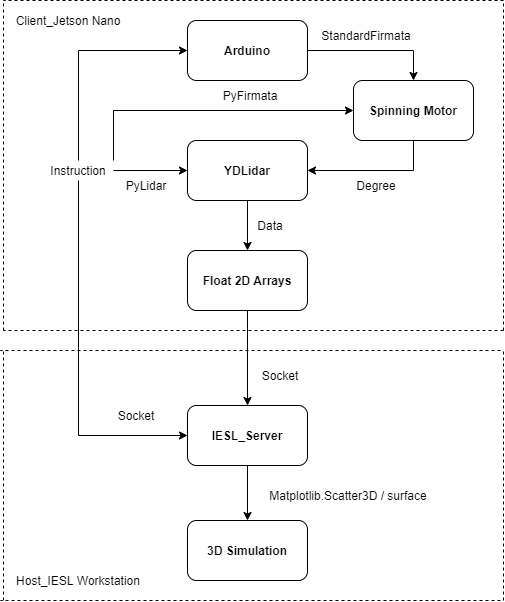

The diagram above was exported from draw.io. Its source (the exported page's mxGraphModel, read from the mxfile embedded in the PNG):
<mxGraphModel dx="1830" dy="952" grid="1" gridSize="10" guides="1" tooltips="1" connect="1" arrows="1" fold="1" page="1" pageScale="1" pageWidth="827" pageHeight="1169" math="0" shadow="0">
  <root>
    <mxCell id="0" />
    <mxCell id="1" parent="0" />
    <mxCell id="C-LBY_DNv9jRYVg0yz8y-8" value="" style="edgeStyle=orthogonalEdgeStyle;rounded=0;orthogonalLoop=1;jettySize=auto;html=1;" parent="1" source="C-LBY_DNv9jRYVg0yz8y-2" target="C-LBY_DNv9jRYVg0yz8y-7" edge="1">
      <mxGeometry relative="1" as="geometry" />
    </mxCell>
    <mxCell id="C-LBY_DNv9jRYVg0yz8y-2" value="YDLidar" style="rounded=1;whiteSpace=wrap;html=1;fontStyle=1" parent="1" vertex="1">
      <mxGeometry x="354" y="260" width="120" height="60" as="geometry" />
    </mxCell>
    <mxCell id="C-LBY_DNv9jRYVg0yz8y-6" value="" style="edgeStyle=orthogonalEdgeStyle;rounded=0;orthogonalLoop=1;jettySize=auto;html=1;" parent="1" source="C-LBY_DNv9jRYVg0yz8y-5" target="C-LBY_DNv9jRYVg0yz8y-2" edge="1">
      <mxGeometry relative="1" as="geometry" />
    </mxCell>
    <mxCell id="C-LBY_DNv9jRYVg0yz8y-12" style="edgeStyle=orthogonalEdgeStyle;rounded=0;orthogonalLoop=1;jettySize=auto;html=1;exitX=0.5;exitY=0;exitDx=0;exitDy=0;entryX=0;entryY=0.5;entryDx=0;entryDy=0;" parent="1" source="C-LBY_DNv9jRYVg0yz8y-5" target="C-LBY_DNv9jRYVg0yz8y-10" edge="1">
      <mxGeometry relative="1" as="geometry" />
    </mxCell>
    <mxCell id="C-LBY_DNv9jRYVg0yz8y-18" style="edgeStyle=orthogonalEdgeStyle;rounded=0;orthogonalLoop=1;jettySize=auto;html=1;exitX=1;exitY=0;exitDx=0;exitDy=0;entryX=0;entryY=0.5;entryDx=0;entryDy=0;" parent="1" source="C-LBY_DNv9jRYVg0yz8y-5" target="C-LBY_DNv9jRYVg0yz8y-15" edge="1">
      <mxGeometry relative="1" as="geometry" />
    </mxCell>
    <mxCell id="VLQZ4wJAfyKVOSF-LyoP-1" style="edgeStyle=orthogonalEdgeStyle;rounded=0;orthogonalLoop=1;jettySize=auto;html=1;exitX=0.5;exitY=1;exitDx=0;exitDy=0;entryX=0;entryY=0.5;entryDx=0;entryDy=0;" parent="1" source="C-LBY_DNv9jRYVg0yz8y-5" target="C-LBY_DNv9jRYVg0yz8y-21" edge="1">
      <mxGeometry relative="1" as="geometry" />
    </mxCell>
    <mxCell id="C-LBY_DNv9jRYVg0yz8y-5" value="Instruction" style="text;html=1;strokeColor=none;fillColor=none;align=center;verticalAlign=middle;whiteSpace=wrap;rounded=0;" parent="1" vertex="1">
      <mxGeometry x="210" y="280" width="70" height="20" as="geometry" />
    </mxCell>
    <mxCell id="VLQZ4wJAfyKVOSF-LyoP-3" value="" style="edgeStyle=orthogonalEdgeStyle;rounded=0;orthogonalLoop=1;jettySize=auto;html=1;" parent="1" source="C-LBY_DNv9jRYVg0yz8y-7" target="C-LBY_DNv9jRYVg0yz8y-21" edge="1">
      <mxGeometry relative="1" as="geometry" />
    </mxCell>
    <mxCell id="C-LBY_DNv9jRYVg0yz8y-7" value="&lt;b&gt;Float 2D Arrays&lt;/b&gt;" style="rounded=1;whiteSpace=wrap;html=1;" parent="1" vertex="1">
      <mxGeometry x="354" y="370" width="120" height="60" as="geometry" />
    </mxCell>
    <mxCell id="C-LBY_DNv9jRYVg0yz8y-9" value="Data" style="text;html=1;strokeColor=none;fillColor=none;align=center;verticalAlign=middle;whiteSpace=wrap;rounded=0;" parent="1" vertex="1">
      <mxGeometry x="414" y="340" width="46" height="10" as="geometry" />
    </mxCell>
    <mxCell id="C-LBY_DNv9jRYVg0yz8y-16" style="edgeStyle=orthogonalEdgeStyle;rounded=0;orthogonalLoop=1;jettySize=auto;html=1;exitX=1;exitY=0.5;exitDx=0;exitDy=0;entryX=0.5;entryY=0;entryDx=0;entryDy=0;" parent="1" source="C-LBY_DNv9jRYVg0yz8y-10" target="C-LBY_DNv9jRYVg0yz8y-15" edge="1">
      <mxGeometry relative="1" as="geometry" />
    </mxCell>
    <mxCell id="C-LBY_DNv9jRYVg0yz8y-10" value="Arduino" style="rounded=1;whiteSpace=wrap;html=1;fontStyle=1" parent="1" vertex="1">
      <mxGeometry x="354" y="140" width="120" height="60" as="geometry" />
    </mxCell>
    <mxCell id="C-LBY_DNv9jRYVg0yz8y-14" value="PyFirmata" style="text;html=1;strokeColor=none;fillColor=none;align=center;verticalAlign=middle;whiteSpace=wrap;rounded=0;" parent="1" vertex="1">
      <mxGeometry x="374" y="210" width="86" height="10" as="geometry" />
    </mxCell>
    <mxCell id="C-LBY_DNv9jRYVg0yz8y-17" style="edgeStyle=orthogonalEdgeStyle;rounded=0;orthogonalLoop=1;jettySize=auto;html=1;exitX=0.5;exitY=1;exitDx=0;exitDy=0;entryX=1;entryY=0.5;entryDx=0;entryDy=0;" parent="1" source="C-LBY_DNv9jRYVg0yz8y-15" target="C-LBY_DNv9jRYVg0yz8y-2" edge="1">
      <mxGeometry relative="1" as="geometry" />
    </mxCell>
    <mxCell id="C-LBY_DNv9jRYVg0yz8y-15" value="Spinning Motor" style="rounded=1;whiteSpace=wrap;html=1;fontStyle=1" parent="1" vertex="1">
      <mxGeometry x="520" y="200" width="120" height="60" as="geometry" />
    </mxCell>
    <mxCell id="C-LBY_DNv9jRYVg0yz8y-19" value="StandardFirmata" style="text;html=1;strokeColor=none;fillColor=none;align=center;verticalAlign=middle;whiteSpace=wrap;rounded=0;" parent="1" vertex="1">
      <mxGeometry x="490" y="150" width="86" height="10" as="geometry" />
    </mxCell>
    <mxCell id="C-LBY_DNv9jRYVg0yz8y-20" value="Degree" style="text;html=1;strokeColor=none;fillColor=none;align=center;verticalAlign=middle;whiteSpace=wrap;rounded=0;" parent="1" vertex="1">
      <mxGeometry x="500" y="300" width="86" height="10" as="geometry" />
    </mxCell>
    <mxCell id="VLQZ4wJAfyKVOSF-LyoP-5" value="" style="edgeStyle=orthogonalEdgeStyle;rounded=0;orthogonalLoop=1;jettySize=auto;html=1;" parent="1" source="C-LBY_DNv9jRYVg0yz8y-21" target="VLQZ4wJAfyKVOSF-LyoP-4" edge="1">
      <mxGeometry relative="1" as="geometry" />
    </mxCell>
    <mxCell id="C-LBY_DNv9jRYVg0yz8y-21" value="&lt;b&gt;IESL_Server&lt;/b&gt;" style="rounded=1;whiteSpace=wrap;html=1;" parent="1" vertex="1">
      <mxGeometry x="354" y="525" width="120" height="60" as="geometry" />
    </mxCell>
    <mxCell id="VLQZ4wJAfyKVOSF-LyoP-2" value="Socket" style="text;html=1;strokeColor=none;fillColor=none;align=center;verticalAlign=middle;whiteSpace=wrap;rounded=0;" parent="1" vertex="1">
      <mxGeometry x="260" y="530" width="86" height="10" as="geometry" />
    </mxCell>
    <mxCell id="VLQZ4wJAfyKVOSF-LyoP-4" value="&lt;b&gt;3D Simulation&lt;/b&gt;" style="rounded=1;whiteSpace=wrap;html=1;" parent="1" vertex="1">
      <mxGeometry x="354" y="640" width="120" height="60" as="geometry" />
    </mxCell>
    <mxCell id="VLQZ4wJAfyKVOSF-LyoP-6" value="Matplotlib.Scatter3D / surface" style="text;html=1;strokeColor=none;fillColor=none;align=center;verticalAlign=middle;whiteSpace=wrap;rounded=0;" parent="1" vertex="1">
      <mxGeometry x="430" y="610" width="170" height="10" as="geometry" />
    </mxCell>
    <mxCell id="VLQZ4wJAfyKVOSF-LyoP-10" value="" style="endArrow=none;dashed=1;html=1;" parent="1" edge="1">
      <mxGeometry width="50" height="50" relative="1" as="geometry">
        <mxPoint x="170" y="450" as="sourcePoint" />
        <mxPoint x="170" y="120" as="targetPoint" />
      </mxGeometry>
    </mxCell>
    <mxCell id="VLQZ4wJAfyKVOSF-LyoP-11" value="" style="endArrow=none;dashed=1;html=1;" parent="1" edge="1">
      <mxGeometry width="50" height="50" relative="1" as="geometry">
        <mxPoint x="670" y="450" as="sourcePoint" />
        <mxPoint x="170" y="450" as="targetPoint" />
      </mxGeometry>
    </mxCell>
    <mxCell id="VLQZ4wJAfyKVOSF-LyoP-12" value="" style="endArrow=none;dashed=1;html=1;" parent="1" edge="1">
      <mxGeometry width="50" height="50" relative="1" as="geometry">
        <mxPoint x="670" y="120" as="sourcePoint" />
        <mxPoint x="170" y="120" as="targetPoint" />
      </mxGeometry>
    </mxCell>
    <mxCell id="VLQZ4wJAfyKVOSF-LyoP-13" value="" style="endArrow=none;dashed=1;html=1;" parent="1" edge="1">
      <mxGeometry width="50" height="50" relative="1" as="geometry">
        <mxPoint x="670" y="450" as="sourcePoint" />
        <mxPoint x="670" y="120" as="targetPoint" />
      </mxGeometry>
    </mxCell>
    <mxCell id="VLQZ4wJAfyKVOSF-LyoP-14" value="" style="endArrow=none;dashed=1;html=1;" parent="1" edge="1">
      <mxGeometry width="50" height="50" relative="1" as="geometry">
        <mxPoint x="667" y="720" as="sourcePoint" />
        <mxPoint x="167" y="720" as="targetPoint" />
      </mxGeometry>
    </mxCell>
    <mxCell id="VLQZ4wJAfyKVOSF-LyoP-15" value="" style="endArrow=none;dashed=1;html=1;" parent="1" edge="1">
      <mxGeometry width="50" height="50" relative="1" as="geometry">
        <mxPoint x="667" y="470" as="sourcePoint" />
        <mxPoint x="167" y="470" as="targetPoint" />
      </mxGeometry>
    </mxCell>
    <mxCell id="VLQZ4wJAfyKVOSF-LyoP-16" value="" style="endArrow=none;dashed=1;html=1;" parent="1" edge="1">
      <mxGeometry width="50" height="50" relative="1" as="geometry">
        <mxPoint x="670" y="720" as="sourcePoint" />
        <mxPoint x="670" y="470" as="targetPoint" />
      </mxGeometry>
    </mxCell>
    <mxCell id="VLQZ4wJAfyKVOSF-LyoP-17" value="" style="endArrow=none;dashed=1;html=1;" parent="1" edge="1">
      <mxGeometry width="50" height="50" relative="1" as="geometry">
        <mxPoint x="170" y="720" as="sourcePoint" />
        <mxPoint x="170" y="470" as="targetPoint" />
      </mxGeometry>
    </mxCell>
    <mxCell id="VLQZ4wJAfyKVOSF-LyoP-18" value="PyLidar" style="text;html=1;strokeColor=none;fillColor=none;align=center;verticalAlign=middle;whiteSpace=wrap;rounded=0;" parent="1" vertex="1">
      <mxGeometry x="270" y="300" width="86" height="10" as="geometry" />
    </mxCell>
    <mxCell id="VLQZ4wJAfyKVOSF-LyoP-19" value="Client_Jetson Nano" style="text;html=1;strokeColor=none;fillColor=none;align=center;verticalAlign=middle;whiteSpace=wrap;rounded=0;" parent="1" vertex="1">
      <mxGeometry x="180" y="130" width="110" height="20" as="geometry" />
    </mxCell>
    <mxCell id="VLQZ4wJAfyKVOSF-LyoP-20" value="Host_IESL Workstation" style="text;html=1;strokeColor=none;fillColor=none;align=center;verticalAlign=middle;whiteSpace=wrap;rounded=0;" parent="1" vertex="1">
      <mxGeometry x="180" y="690" width="130" height="20" as="geometry" />
    </mxCell>
    <mxCell id="VLQZ4wJAfyKVOSF-LyoP-21" value="Socket" style="text;html=1;strokeColor=none;fillColor=none;align=center;verticalAlign=middle;whiteSpace=wrap;rounded=0;" parent="1" vertex="1">
      <mxGeometry x="404" y="490" width="86" height="10" as="geometry" />
    </mxCell>
  </root>
</mxGraphModel>